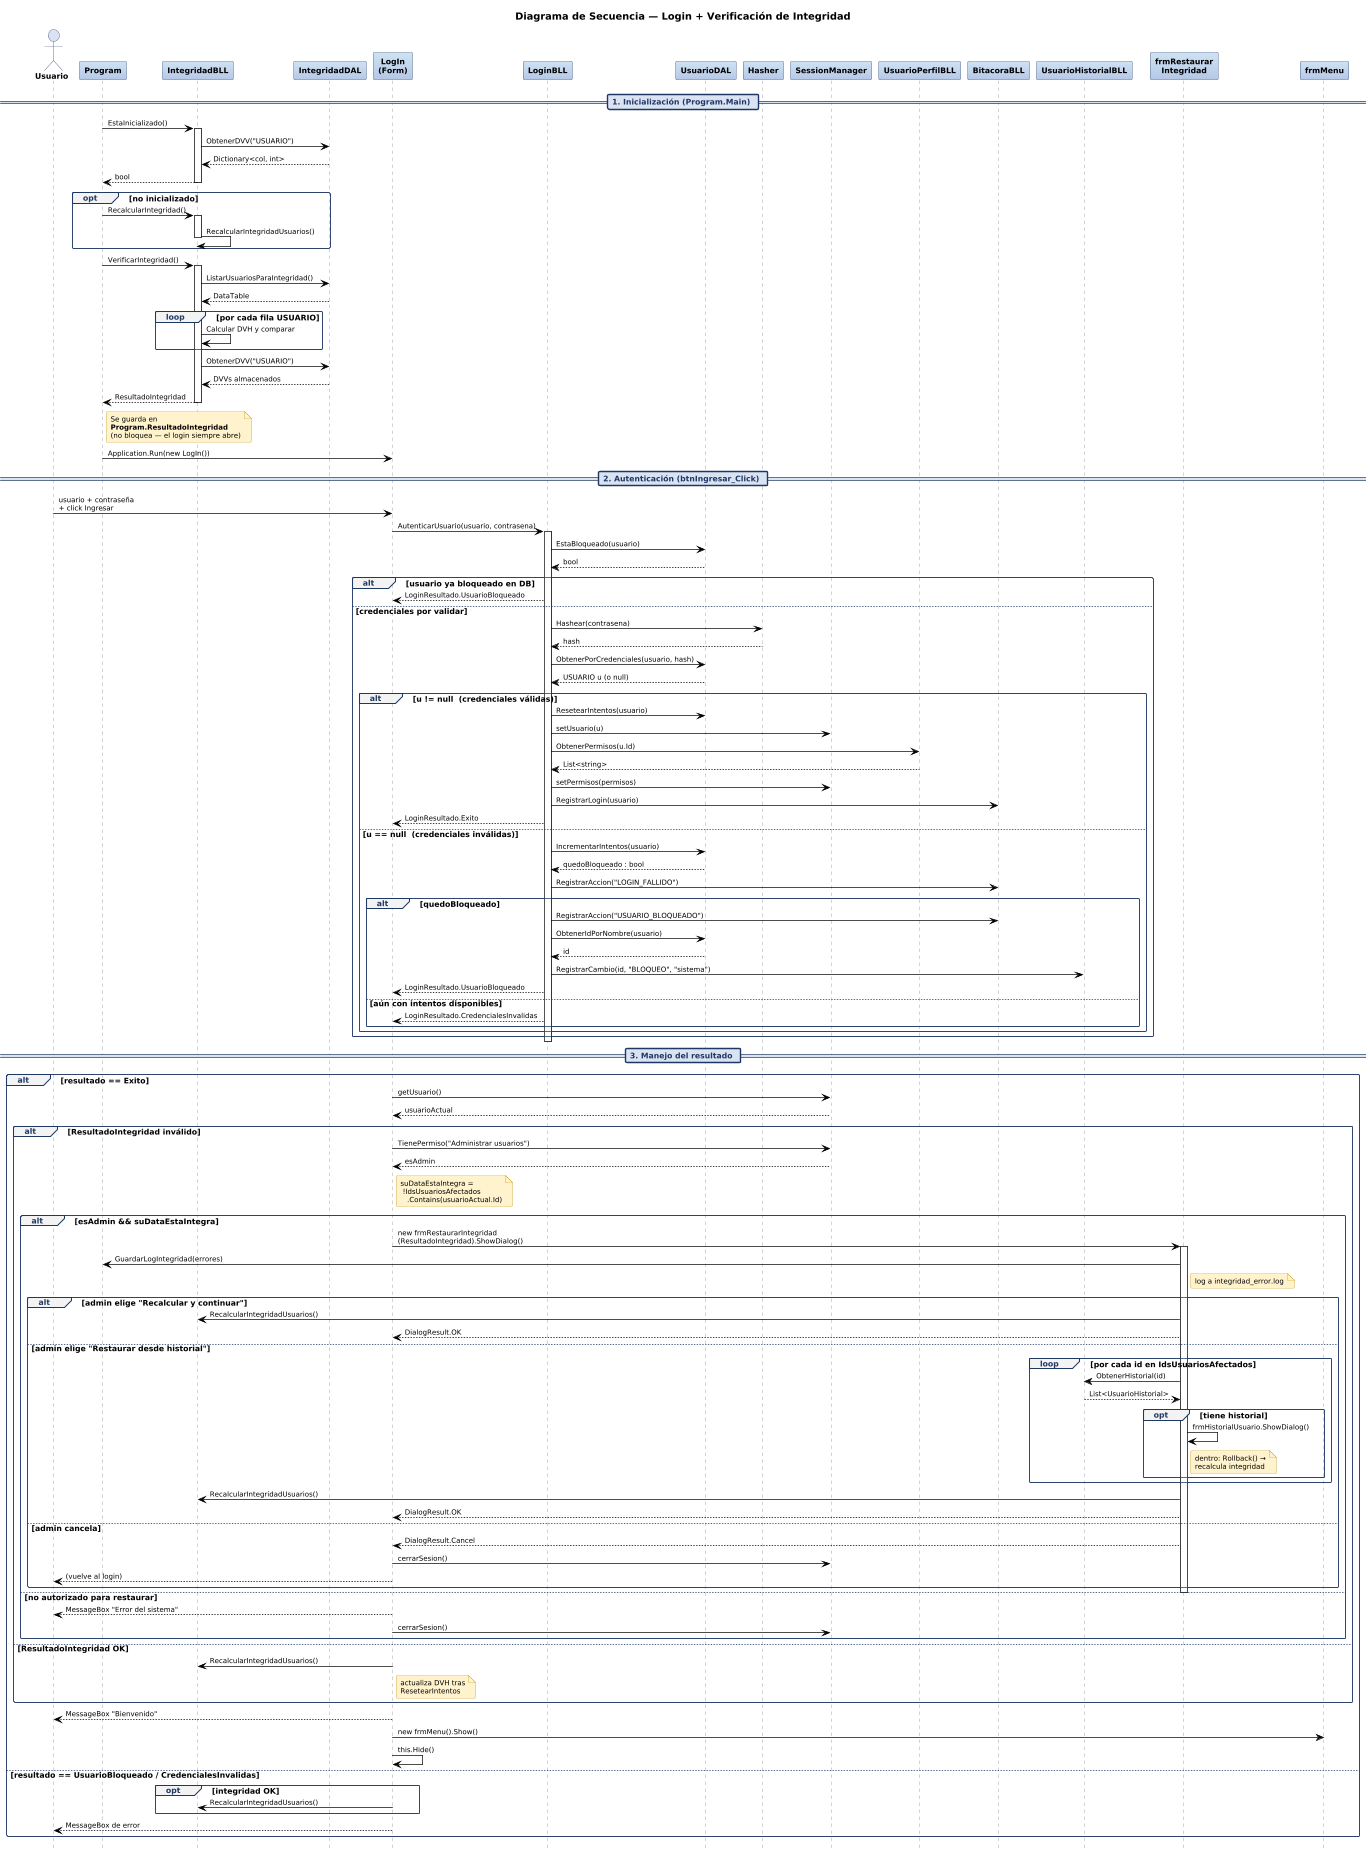

The diagram above was rendered by PlantUML. Its source (embedded in the PNG):
@startuml DiagramaSecuencia_LoginIntegridad_EA

title Diagrama de Secuencia — Login + Verificación de Integridad

' ─────────────────────────────────────────
' Estética estilo Enterprise Architect
' ─────────────────────────────────────────
skinparam shadowing false
skinparam BackgroundColor #FFFFFF
skinparam defaultFontName Tahoma
skinparam defaultFontSize 11
skinparam roundcorner 4
hide footbox
scale 0.7

skinparam sequence {
  ArrowColor              #000000
  ArrowThickness          1
  ArrowFontName           Tahoma
  ArrowFontSize           10

  ActorBorderColor        #1F3864
  ActorBackgroundColor    #DAE3F3
  ActorFontName           Tahoma
  ActorFontStyle          bold

  ParticipantBorderColor      #1F3864
  ParticipantBackgroundColor  #CFE2F3-#B4C7E7
  ParticipantFontName         Tahoma
  ParticipantFontStyle        bold
  ParticipantFontColor        #000000

  LifeLineBorderColor     #7F7F7F
  LifeLineBackgroundColor #FFFFFF

  GroupBorderColor        #1F3864
  GroupBorderThickness    1
  GroupBackgroundColor    #F2F2F2
  GroupHeaderFontColor    #1F3864
  GroupHeaderFontStyle    bold
  GroupBodyBackgroundColor transparent

  DividerBackgroundColor  #DAE3F3
  DividerBorderColor      #1F3864
  DividerFontColor        #1F3864
  DividerFontStyle        bold
}

skinparam note {
  BackgroundColor #FFF2CC
  BorderColor     #BF9000
  FontName        Tahoma
  FontSize        10
}

' ─────────────────────────────────────────
' Participantes en orden de aparición
' ─────────────────────────────────────────
actor       "Usuario"                  as U
participant "Program"                  as P
participant "IntegridadBLL"            as IB
participant "IntegridadDAL"            as ID
participant "LogIn\n(Form)"            as L
participant "LoginBLL"                 as LB
participant "UsuarioDAL"               as UD
participant "Hasher"                   as H
participant "SessionManager"           as SM
participant "UsuarioPerfilBLL"         as UP
participant "BitacoraBLL"              as BB
participant "UsuarioHistorialBLL"      as UH
participant "frmRestaurar\nIntegridad" as FR
participant "frmMenu"                  as FM

' ─────────────────────────────────────────
' 1. INICIALIZACIÓN DE INTEGRIDAD
' ─────────────────────────────────────────
== 1. Inicialización (Program.Main) ==

P -> IB : EstaInicializado()
activate IB
IB -> ID : ObtenerDVV("USUARIO")
ID --> IB : Dictionary<col, int>
IB --> P : bool
deactivate IB

opt no inicializado
  P -> IB : RecalcularIntegridad()
  activate IB
  IB -> IB : RecalcularIntegridadUsuarios()
  deactivate IB
end

P -> IB : VerificarIntegridad()
activate IB
IB -> ID : ListarUsuariosParaIntegridad()
ID --> IB : DataTable
loop por cada fila USUARIO
  IB -> IB : Calcular DVH y comparar
end
IB -> ID : ObtenerDVV("USUARIO")
ID --> IB : DVVs almacenados
IB --> P : ResultadoIntegridad
deactivate IB

note right of P
  Se guarda en
  **Program.ResultadoIntegridad**
  (no bloquea — el login siempre abre)
end note

P -> L : Application.Run(new LogIn())

' ─────────────────────────────────────────
' 2. AUTENTICACIÓN
' ─────────────────────────────────────────
== 2. Autenticación (btnIngresar_Click) ==

U -> L : usuario + contraseña\n+ click Ingresar
L -> LB : AutenticarUsuario(usuario, contrasena)
activate LB
LB -> UD : EstaBloqueado(usuario)
UD --> LB : bool

alt usuario ya bloqueado en DB
  LB --> L : LoginResultado.UsuarioBloqueado
else credenciales por validar
  LB -> H : Hashear(contrasena)
  H --> LB : hash
  LB -> UD : ObtenerPorCredenciales(usuario, hash)
  UD --> LB : USUARIO u (o null)

  alt u != null  (credenciales válidas)
    LB -> UD : ResetearIntentos(usuario)
    LB -> SM : setUsuario(u)
    LB -> UP : ObtenerPermisos(u.Id)
    UP --> LB : List<string>
    LB -> SM : setPermisos(permisos)
    LB -> BB : RegistrarLogin(usuario)
    LB --> L : LoginResultado.Exito
  else u == null  (credenciales inválidas)
    LB -> UD : IncrementarIntentos(usuario)
    UD --> LB : quedoBloqueado : bool
    LB -> BB : RegistrarAccion("LOGIN_FALLIDO")
    alt quedoBloqueado
      LB -> BB : RegistrarAccion("USUARIO_BLOQUEADO")
      LB -> UD : ObtenerIdPorNombre(usuario)
      UD --> LB : id
      LB -> UH : RegistrarCambio(id, "BLOQUEO", "sistema")
      LB --> L : LoginResultado.UsuarioBloqueado
    else aún con intentos disponibles
      LB --> L : LoginResultado.CredencialesInvalidas
    end
  end
end
deactivate LB

' ─────────────────────────────────────────
' 3. MANEJO DEL RESULTADO EN LogIn
' ─────────────────────────────────────────
== 3. Manejo del resultado ==

alt resultado == Exito
  L -> SM : getUsuario()
  SM --> L : usuarioActual

  alt ResultadoIntegridad inválido
    L -> SM : TienePermiso("Administrar usuarios")
    SM --> L : esAdmin

    note right of L
      suDataEstaIntegra =
       !IdsUsuariosAfectados
         .Contains(usuarioActual.Id)
    end note

    alt esAdmin && suDataEstaIntegra
      L -> FR : new frmRestaurarIntegridad\n(ResultadoIntegridad).ShowDialog()
      activate FR
      FR -> P : GuardarLogIntegridad(errores)
      note right of FR : log a integridad_error.log

      alt admin elige "Recalcular y continuar"
        FR -> IB : RecalcularIntegridadUsuarios()
        FR --> L : DialogResult.OK
      else admin elige "Restaurar desde historial"
        loop por cada id en IdsUsuariosAfectados
          FR -> UH : ObtenerHistorial(id)
          UH --> FR : List<UsuarioHistorial>
          opt tiene historial
            FR -> FR : frmHistorialUsuario.ShowDialog()
            note right of FR
              dentro: Rollback() →
              recalcula integridad
            end note
          end
        end
        FR -> IB : RecalcularIntegridadUsuarios()
        FR --> L : DialogResult.OK
      else admin cancela
        FR --> L : DialogResult.Cancel
        L -> SM : cerrarSesion()
        L --> U : (vuelve al login)
      end
      deactivate FR
    else no autorizado para restaurar
      L --> U : MessageBox "Error del sistema"
      L -> SM : cerrarSesion()
    end

  else ResultadoIntegridad OK
    L -> IB : RecalcularIntegridadUsuarios()
    note right of L
      actualiza DVH tras
      ResetearIntentos
    end note
  end

  L --> U : MessageBox "Bienvenido"
  L -> FM : new frmMenu().Show()
  L -> L : this.Hide()

else resultado == UsuarioBloqueado / CredencialesInvalidas
  opt integridad OK
    L -> IB : RecalcularIntegridadUsuarios()
  end
  L --> U : MessageBox de error
end

@enduml